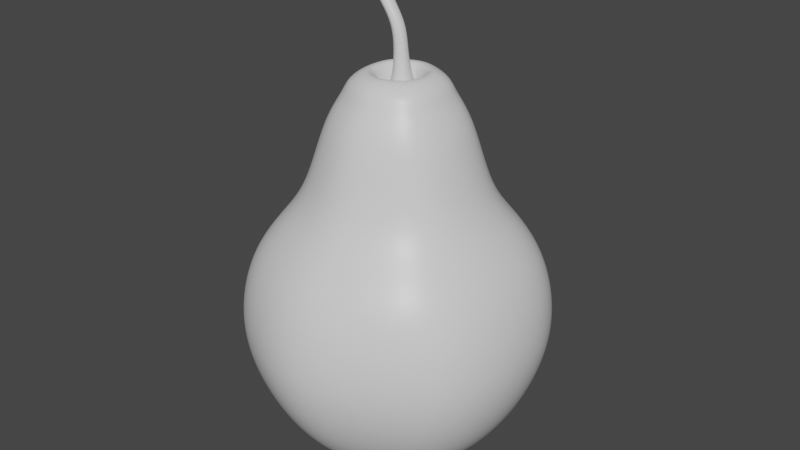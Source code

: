 # Source: P_ryn_.blend  (saved by Blender 2.80.75; exported with 4.5.12 LTS)
import bpy
from mathutils import Matrix  # noqa: F401  (used for matrix-valued properties, if any)

bpy.ops.wm.read_factory_settings(use_empty=True)
scene = bpy.context.scene
scene.name = 'Scene'

# ---- collections
col_collection = bpy.data.collections.new('Collection'); scene.collection.children.link(col_collection)

# ---- materials (node trees are filled in below, after node groups)
mat_material = bpy.data.materials.new('Material')
mat_material.alpha_threshold = 0.0
mat_material.use_transparent_shadow = False
mat_material.line_color = (0.0, 0.0, 0.0, 1.0)

# ---- material node trees
mat_material.use_nodes = True; mat_material.node_tree.nodes.clear()
_N = mat_material.node_tree.nodes; _L = mat_material.node_tree.links
n0 = _N.new('ShaderNodeOutputMaterial'); n0.name = 'Material Output'; n0.location = (300, 300)
n1 = _N.new('ShaderNodeBsdfPrincipled'); n1.name = 'Principled BSDF'; n1.location = (10, 300)
n1.distribution = 'GGX'
n1.subsurface_method = 'BURLEY'
n1.inputs[2].default_value = 0.4
n1.inputs[3].default_value = 1.45
n1.inputs[27].default_value = (0.0, 0.0, 0.0, 1.0)
n1.inputs[28].default_value = 1.0
_L.new(n1.outputs[0], n0.inputs[0])
n0.is_active_output = True

# ---- world
world_world = bpy.data.worlds.new('World'); scene.world = world_world
world_world.use_nodes = True; world_world.node_tree.nodes.clear()
_N = world_world.node_tree.nodes; _L = world_world.node_tree.links
n0 = _N.new('ShaderNodeOutputWorld'); n0.name = 'World Output'; n0.location = (300, 300)
n1 = _N.new('ShaderNodeBackground'); n1.name = 'Background'; n1.location = (10, 300)
n1.inputs[0].default_value = (0.05088, 0.05088, 0.05088, 1.0)
_L.new(n1.outputs[0], n0.inputs[0])
n0.is_active_output = True
world_world.color = (0.05088, 0.05088, 0.05088)
world_world.use_sun_shadow = False
world_world.sun_shadow_jitter_overblur = 0.0

# ---- meshes
me_cube = bpy.data.meshes.new('Cube')
me_cube.from_pydata([(0.66, 0.4489, 1.0), (1.265, 0.8604, -2.114), (0.66, -0.4489, 1.0), (1.265, -0.8604, -2.114), (-0.66, 0.4856, 1.0), (-1.265, 0.9308, -2.114), (-0.66, -0.4856, 1.0), (-1.265, -0.9308, -2.114), (0.4913, -0.3341, 1.287), (-0.4913, -0.3615, 1.287), (0.4913, 0.3341, 1.287), (-0.4913, 0.3615, 1.287), (0.2352, -0.16, 1.565), (-0.2352, -0.1731, 1.565), (0.2352, 0.16, 1.565), (-0.2352, 0.1731, 1.565), (-1.375, 1.012, -0.4658), (-1.375, -1.012, -0.4658), (1.376, 0.9357, -0.4658), (1.376, -0.9357, -0.4658), (0.0, -0.7902, 1.0), (0.0002534, 1.515, -2.114), (0.0, 0.7902, 1.0), (0.0002534, -1.515, -2.114), (0.0, -0.5882, 1.287), (0.0, 0.5882, 1.287), (0.0, -0.2816, 1.565), (0.0, 0.2816, 1.565), (0.0004774, -1.647, -0.4658), (0.0004774, 1.647, -0.4658), (0.7518, 0.0, 1.007), (1.441, 0.0, -2.185), (-1.441, 0.0, -2.185), (-0.7518, 0.0, 0.981), (0.5596, 0.0, 1.268), (-0.5596, 0.0, 1.268), (0.2679, 0.0, 1.569), (-0.2679, 0.0, 1.569), (1.568, -4.346e-10, -0.5192), (-1.567, -4.346e-10, -0.5192), (-1.527, 1.124, -1.338), (1.527, 1.039, -1.338), (1.527, -1.039, -1.338), (-1.527, -1.124, -1.338), (0.0004774, 1.828, -1.338), (0.0004774, -1.828, -1.338), (-1.739, -4.346e-10, -1.428), (1.74, -4.346e-10, -1.385), (-0.977, -0.719, 0.0108), (-0.977, 0.719, 0.0108), (0.9776, 0.6647, 0.0108), (0.9776, -0.6647, 0.0108), (0.0002534, -1.17, 0.0108), (0.0002534, 1.17, 0.0108), (1.113, 0.0, 0.02067), (-1.113, 0.0, 0.02067), (-0.8089, -0.5952, 0.3632), (-0.8089, 0.5952, 0.3632), (0.8089, 0.5502, 0.3632), (0.8089, -0.5502, 0.3632), (0.0, -0.9686, 0.3632), (0.0, 0.9686, 0.3632), (0.9214, 0.0, 0.3947), (-0.9214, 0.0, 0.3947), (0.3224, 0.6706, 1.0), (0.6183, -1.286, -2.114), (0.24, 0.4992, 1.287), (0.1149, 0.239, 1.565), (0.6726, 1.398, -0.4658), (0.3224, -0.6706, 1.0), (0.6183, 1.286, -2.114), (0.24, -0.4992, 1.287), (0.1149, -0.239, 1.565), (0.6726, -1.398, -0.4658), (0.7464, -1.552, -1.338), (0.7464, 1.552, -1.338), (0.4777, -0.993, 0.0108), (0.4777, 0.993, 0.0108), (0.3951, -0.822, 0.3632), (0.3951, 0.822, 0.3632), (-0.33, -0.6978, 1.0), (-0.6323, 1.338, -2.114), (-0.2456, -0.5194, 1.287), (-0.1176, -0.2487, 1.565), (-0.6874, -1.455, -0.4658), (-0.33, 0.6978, 1.0), (-0.6323, -1.338, -2.114), (-0.2456, 0.5194, 1.287), (-0.1176, 0.2487, 1.565), (-0.6874, 1.455, -0.4658), (-0.763, 1.615, -1.338), (-0.763, -1.615, -1.338), (-0.4884, 1.033, 0.0108), (-0.4884, -1.033, 0.0108), (-0.4045, 0.8553, 0.3632), (-0.4045, -0.8553, 0.3632), (1.08, 2.212e-09, -2.587), (0.948, 0.6451, -2.556), (-0.4748, 1.003, -2.556), (-0.9491, 0.6979, -2.556), (-1.081, 2.212e-09, -2.587), (-0.9491, -0.6979, -2.556), (0.4629, -0.9638, -2.556), (0.948, -0.6451, -2.556), (0.4629, 0.9638, -2.556), (-0.0005092, 1.136, -2.556), (-0.4748, -1.003, -2.556), (-0.0005092, -1.136, -2.556), (-0.08579, -0.1812, 1.311), (-0.1715, -0.1261, 1.311), (0.195, 0.0, 1.314), (0.1712, -0.1165, 1.311), (-0.1953, 0.0, 1.314), (-0.1715, 0.1261, 1.311), (0.08358, 0.1741, 1.311), (0.1712, 0.1165, 1.311), (0.08358, -0.1741, 1.311), (-0.0001225, -0.2052, 1.311), (-0.08579, 0.1812, 1.311), (-0.0001225, 0.2052, 1.311), (-0.03084, -0.0645, 1.954), (-0.06134, -0.04488, 1.954), (0.06915, 1.772e-10, 1.955), (0.06067, -0.04149, 1.954), (-0.06982, 1.772e-10, 1.955), (-0.06134, 0.04488, 1.954), (0.02947, 0.06199, 1.954), (0.06067, 0.04149, 1.954), (0.02947, -0.06199, 1.954), (-0.0003342, -0.07304, 1.954), (-0.03084, 0.0645, 1.954), (-0.0003342, 0.07304, 1.954), (-0.04659, -0.09515, 1.368), (-0.06063, -0.02087, 1.37), (0.1037, -0.1235, 1.368), (0.05437, -0.1418, 1.368), (-0.04659, 0.05341, 1.368), (0.00389, 0.08588, 1.368), (0.1694, -0.02087, 1.37), (0.1553, -0.08953, 1.368), (0.05437, 0.1, 1.368), (0.1037, 0.08172, 1.368), (0.1553, 0.0478, 1.368), (0.00389, -0.1276, 1.368), (-0.3195, -0.08068, 2.361), (-0.3576, -0.05614, 2.361), (-0.1944, 6.888e-10, 2.362), (-0.205, -0.05189, 2.361), (-0.3682, 6.888e-10, 2.362), (-0.3576, 0.05614, 2.361), (-0.2441, 0.07753, 2.361), (-0.205, 0.05189, 2.361), (-0.2441, -0.07753, 2.361), (-0.2813, -0.09136, 2.361), (-0.3195, 0.08068, 2.361), (-0.2813, 0.09136, 2.361), (-0.03371, -0.05509, 1.661), (0.05663, -0.0721, 1.661), (-0.03371, 0.03422, 1.661), (0.09611, -0.01043, 1.662), (0.02698, 0.06224, 1.661), (0.08767, 0.03084, 1.661), (-0.04215, -0.01043, 1.662), (0.02698, -0.0831, 1.661), (-0.003367, 0.05374, 1.661), (0.08767, -0.05171, 1.661), (0.05663, 0.05124, 1.661), (-0.003367, -0.0746, 1.661), (-0.1718, -0.06549, 2.157), (-0.2028, -0.04557, 2.157), (-0.2114, 4.514e-10, 2.159), (-0.1106, -0.06294, 2.157), (-0.1408, -0.07417, 2.157), (-0.2028, 0.04557, 2.157), (-0.1718, 0.06549, 2.157), (-0.07029, 4.514e-10, 2.159), (-0.0789, -0.04213, 2.157), (-0.1408, 0.07417, 2.157), (-0.1106, 0.06294, 2.157), (-0.0789, 0.04213, 2.157), (-0.4474, -0.3293, 1.426), (-0.4474, 0.3293, 1.426), (0.4477, -0.3044, 1.426), (0.4477, 0.3044, 1.426), (0.0001617, 0.5358, 1.426), (0.0001617, -0.5358, 1.426), (0.5099, 0.0, 1.417), (-0.5096, 0.0, 1.417), (0.2188, 0.4547, 1.426), (0.2188, -0.4547, 1.426), (-0.2236, -0.4732, 1.426), (-0.2236, 0.4732, 1.426), (0.8438, 1.729e-09, -2.77), (0.7407, 0.5044, -2.746), (-0.3717, 0.7841, -2.746), (-0.7425, 0.5457, -2.746), (-0.8457, 1.729e-09, -2.77), (-0.7425, -0.5457, -2.746), (0.3614, -0.7536, -2.746), (0.7407, -0.5044, -2.746), (0.3614, 0.7536, -2.746), (-0.0009061, 0.888, -2.746), (-0.3717, -0.7841, -2.746), (-0.0009061, -0.888, -2.746), (0.339, 6.976e-10, -2.624), (0.2974, 0.2035, -2.614), (-0.1513, 0.3163, -2.614), (-0.3009, 0.2201, -2.614), (-0.3425, 6.976e-10, -2.624), (-0.3009, -0.2201, -2.614), (0.1444, -0.304, -2.614), (0.2974, -0.2035, -2.614), (0.1444, 0.304, -2.614), (-0.001755, 0.3582, -2.614), (-0.1513, -0.3163, -2.614), (-0.001755, -0.3582, -2.614)], [], [(63, 33, 4, 57), (5, 81, 98, 99), (79, 64, 0, 58), (62, 30, 2, 59), (95, 80, 6, 56), (30, 0, 10, 34), (187, 180, 13, 37), (33, 6, 9, 35), (69, 2, 8, 71), (85, 4, 11, 87), (189, 182, 12, 72), (191, 181, 15, 88), (186, 183, 14, 36), (91, 84, 17, 43), (47, 38, 19, 42), (75, 68, 18, 41), (46, 39, 16, 40), (90, 89, 29, 44), (74, 73, 28, 45), (188, 184, 27, 67), (190, 185, 26, 83), (64, 22, 25, 66), (80, 20, 24, 82), (78, 69, 20, 60), (94, 85, 22, 61), (21, 70, 104, 105), (31, 3, 103, 96), (43, 17, 39, 46), (41, 18, 38, 47), (182, 186, 36, 12), (4, 33, 35, 11), (181, 187, 37, 15), (2, 30, 34, 8), (58, 0, 30, 62), (1, 31, 96, 97), (56, 6, 33, 63), (1, 41, 47, 31), (7, 43, 46, 32), (65, 74, 45, 23), (81, 90, 44, 21), (32, 46, 40, 5), (70, 75, 41, 1), (31, 47, 42, 3), (86, 91, 43, 7), (17, 48, 55, 39), (18, 50, 54, 38), (89, 92, 53, 29), (73, 76, 52, 28), (84, 93, 48, 17), (38, 54, 51, 19), (68, 77, 50, 18), (39, 55, 49, 16), (48, 56, 63, 55), (50, 58, 62, 54), (92, 94, 61, 53), (76, 78, 60, 52), (93, 95, 56, 48), (54, 62, 59, 51), (77, 79, 58, 50), (55, 63, 57, 49), (53, 61, 79, 77), (51, 59, 78, 76), (29, 53, 77, 68), (19, 51, 76, 73), (21, 44, 75, 70), (3, 42, 74, 65), (81, 21, 105, 98), (59, 2, 69, 78), (0, 64, 66, 10), (183, 188, 67, 14), (42, 19, 73, 74), (44, 29, 68, 75), (185, 189, 72, 26), (20, 69, 71, 24), (61, 22, 64, 79), (7, 32, 100, 101), (52, 60, 95, 93), (49, 57, 94, 92), (28, 52, 93, 84), (16, 49, 92, 89), (23, 45, 91, 86), (5, 40, 90, 81), (23, 86, 106, 107), (70, 1, 97, 104), (57, 4, 85, 94), (6, 80, 82, 9), (180, 190, 83, 13), (40, 16, 89, 90), (45, 28, 84, 91), (184, 191, 88, 27), (22, 85, 87, 25), (60, 20, 80, 95), (65, 23, 107, 102), (3, 65, 102, 103), (86, 7, 101, 106), (32, 5, 99, 100), (83, 26, 117, 108), (105, 104, 200, 201), (162, 156, 121, 124), (12, 36, 110, 111), (37, 13, 109, 112), (67, 27, 119, 114), (26, 72, 116, 117), (15, 37, 112, 113), (88, 15, 113, 118), (27, 88, 118, 119), (14, 67, 114, 115), (72, 12, 111, 116), (13, 83, 108, 109), (36, 14, 115, 110), (169, 168, 144, 145), (163, 157, 128, 129), (164, 158, 125, 130), (165, 159, 122, 123), (166, 160, 131, 126), (160, 164, 130, 131), (158, 162, 124, 125), (157, 165, 123, 128), (159, 161, 127, 122), (161, 166, 126, 127), (167, 163, 129, 120), (156, 167, 120, 121), (109, 108, 143, 132), (108, 117, 135, 143), (115, 114, 141, 142), (110, 115, 142, 138), (116, 111, 139, 134), (113, 112, 133, 136), (119, 118, 137, 140), (114, 119, 140, 141), (111, 110, 138, 139), (118, 113, 136, 137), (117, 116, 134, 135), (112, 109, 132, 133), (148, 145, 144, 153, 152, 147, 146, 151, 150, 155, 154, 149), (170, 169, 145, 148), (172, 171, 152, 153), (174, 173, 149, 154), (176, 175, 146, 147), (178, 177, 155, 150), (177, 174, 154, 155), (173, 170, 148, 149), (171, 176, 147, 152), (175, 179, 151, 146), (179, 178, 150, 151), (168, 172, 153, 144), (132, 143, 167, 156), (143, 135, 163, 167), (142, 141, 166, 161), (138, 142, 161, 159), (134, 139, 165, 157), (136, 133, 162, 158), (140, 137, 164, 160), (141, 140, 160, 166), (139, 138, 159, 165), (137, 136, 158, 164), (135, 134, 157, 163), (133, 132, 156, 162), (120, 129, 172, 168), (127, 126, 178, 179), (122, 127, 179, 175), (128, 123, 176, 171), (125, 124, 170, 173), (131, 130, 174, 177), (126, 131, 177, 178), (123, 122, 175, 176), (130, 125, 173, 174), (129, 128, 171, 172), (124, 121, 169, 170), (121, 120, 168, 169), (25, 87, 191, 184), (9, 82, 190, 180), (24, 71, 189, 185), (10, 66, 188, 183), (11, 35, 187, 181), (8, 34, 186, 182), (82, 24, 185, 190), (66, 25, 184, 188), (34, 10, 183, 186), (87, 11, 181, 191), (71, 8, 182, 189), (35, 9, 180, 187), (200, 193, 205, 212), (106, 101, 197, 202), (99, 98, 194, 195), (102, 107, 203, 198), (107, 106, 202, 203), (101, 100, 196, 197), (104, 97, 193, 200), (96, 103, 199, 192), (103, 102, 198, 199), (98, 105, 201, 194), (97, 96, 192, 193), (100, 99, 195, 196), (204, 211, 210, 215, 214, 209, 208, 207, 206, 213, 212, 205), (192, 199, 211, 204), (199, 198, 210, 211), (194, 201, 213, 206), (193, 192, 204, 205), (196, 195, 207, 208), (201, 200, 212, 213), (202, 197, 209, 214), (195, 194, 206, 207), (198, 203, 215, 210), (203, 202, 214, 215), (197, 196, 208, 209)])
me_cube.polygons.foreach_set('use_smooth', [True] * 206)
_uv = me_cube.uv_layers.new(name='UVMap')
_uv.uv.foreach_set('vector', [0.5973, 0.125, 0.625, 0.125, 0.625, 0.25, 0.5973, 0.25, 0.375, 0.5, 0.375, 0.5625, 0.375, 0.5625, 0.375, 0.5, 0.5973, 0.6861, 0.625, 0.6861, 0.625, 0.75, 0.5973, 0.75, 0.5973, 0.875, 0.625, 0.875, 0.625, 1.0, 0.5973, 1.0, 0.3473, 0.6875, 0.375, 0.6875, 0.375, 0.75, 0.3473, 0.75, 0.625, 0.875, 0.625, 0.75, 0.625, 0.75, 0.625, 0.875, 0.625, 0.125, 0.625, 0.0, 0.625, 0.0, 0.625, 0.125, 0.625, 0.125, 0.625, 0.0, 0.625, 0.0, 0.625, 0.125, 0.375, 0.5639, 0.375, 0.5, 0.375, 0.5, 0.375, 0.5639, 0.625, 0.5625, 0.625, 0.5, 0.625, 0.5, 0.625, 0.5625, 0.375, 0.5639, 0.375, 0.5, 0.375, 0.5, 0.375, 0.5639, 0.625, 0.5625, 0.625, 0.5, 0.625, 0.5, 0.625, 0.5625, 0.625, 0.875, 0.625, 0.75, 0.625, 0.75, 0.625, 0.875, 0.2047, 0.6875, 0.2843, 0.6875, 0.2843, 0.75, 0.2047, 0.75, 0.4547, 0.875, 0.5343, 0.875, 0.5343, 1.0, 0.4547, 1.0, 0.4547, 0.6861, 0.5343, 0.6861, 0.5343, 0.75, 0.4547, 0.75, 0.4547, 0.125, 0.5343, 0.125, 0.5343, 0.25, 0.4547, 0.25, 0.4547, 0.5625, 0.5343, 0.5625, 0.5343, 0.625, 0.4547, 0.625, 0.2047, 0.5639, 0.2843, 0.5639, 0.2843, 0.625, 0.2047, 0.625, 0.625, 0.6861, 0.625, 0.625, 0.625, 0.625, 0.625, 0.6861, 0.375, 0.6875, 0.375, 0.625, 0.375, 0.625, 0.375, 0.6875, 0.625, 0.6861, 0.625, 0.625, 0.625, 0.625, 0.625, 0.6861, 0.375, 0.6875, 0.375, 0.625, 0.375, 0.625, 0.375, 0.6875, 0.3473, 0.5639, 0.375, 0.5639, 0.375, 0.625, 0.3473, 0.625, 0.5973, 0.5625, 0.625, 0.5625, 0.625, 0.625, 0.5973, 0.625, 0.375, 0.625, 0.375, 0.6861, 0.375, 0.6861, 0.375, 0.625, 0.375, 0.875, 0.375, 1.0, 0.375, 1.0, 0.375, 0.875, 0.4547, 0.0, 0.5343, 0.0, 0.5343, 0.125, 0.4547, 0.125, 0.4547, 0.75, 0.5343, 0.75, 0.5343, 0.875, 0.4547, 0.875, 0.625, 1.0, 0.625, 0.875, 0.625, 0.875, 0.625, 1.0, 0.625, 0.25, 0.625, 0.125, 0.625, 0.125, 0.625, 0.25, 0.625, 0.25, 0.625, 0.125, 0.625, 0.125, 0.625, 0.25, 0.625, 1.0, 0.625, 0.875, 0.625, 0.875, 0.625, 1.0, 0.5973, 0.75, 0.625, 0.75, 0.625, 0.875, 0.5973, 0.875, 0.375, 0.75, 0.375, 0.875, 0.375, 0.875, 0.375, 0.75, 0.5973, 0.0, 0.625, 0.0, 0.625, 0.125, 0.5973, 0.125, 0.375, 0.75, 0.4547, 0.75, 0.4547, 0.875, 0.375, 0.875, 0.375, 0.0, 0.4547, 0.0, 0.4547, 0.125, 0.375, 0.125, 0.125, 0.5639, 0.2047, 0.5639, 0.2047, 0.625, 0.125, 0.625, 0.375, 0.5625, 0.4547, 0.5625, 0.4547, 0.625, 0.375, 0.625, 0.375, 0.125, 0.4547, 0.125, 0.4547, 0.25, 0.375, 0.25, 0.375, 0.6861, 0.4547, 0.6861, 0.4547, 0.75, 0.375, 0.75, 0.375, 0.875, 0.4547, 0.875, 0.4547, 1.0, 0.375, 1.0, 0.125, 0.6875, 0.2047, 0.6875, 0.2047, 0.75, 0.125, 0.75, 0.5343, 0.0, 0.5797, 0.0, 0.5797, 0.125, 0.5343, 0.125, 0.5343, 0.75, 0.5797, 0.75, 0.5797, 0.875, 0.5343, 0.875, 0.5343, 0.5625, 0.5797, 0.5625, 0.5797, 0.625, 0.5343, 0.625, 0.2843, 0.5639, 0.3297, 0.5639, 0.3297, 0.625, 0.2843, 0.625, 0.2843, 0.6875, 0.3297, 0.6875, 0.3297, 0.75, 0.2843, 0.75, 0.5343, 0.875, 0.5797, 0.875, 0.5797, 1.0, 0.5343, 1.0, 0.5343, 0.6861, 0.5797, 0.6861, 0.5797, 0.75, 0.5343, 0.75, 0.5343, 0.125, 0.5797, 0.125, 0.5797, 0.25, 0.5343, 0.25, 0.5797, 0.0, 0.5973, 0.0, 0.5973, 0.125, 0.5797, 0.125, 0.5797, 0.75, 0.5973, 0.75, 0.5973, 0.875, 0.5797, 0.875, 0.5797, 0.5625, 0.5973, 0.5625, 0.5973, 0.625, 0.5797, 0.625, 0.3297, 0.5639, 0.3473, 0.5639, 0.3473, 0.625, 0.3297, 0.625, 0.3297, 0.6875, 0.3473, 0.6875, 0.3473, 0.75, 0.3297, 0.75, 0.5797, 0.875, 0.5973, 0.875, 0.5973, 1.0, 0.5797, 1.0, 0.5797, 0.6861, 0.5973, 0.6861, 0.5973, 0.75, 0.5797, 0.75, 0.5797, 0.125, 0.5973, 0.125, 0.5973, 0.25, 0.5797, 0.25, 0.5797, 0.625, 0.5973, 0.625, 0.5973, 0.6861, 0.5797, 0.6861, 0.3297, 0.5, 0.3473, 0.5, 0.3473, 0.5639, 0.3297, 0.5639, 0.5343, 0.625, 0.5797, 0.625, 0.5797, 0.6861, 0.5343, 0.6861, 0.2843, 0.5, 0.3297, 0.5, 0.3297, 0.5639, 0.2843, 0.5639, 0.375, 0.625, 0.4547, 0.625, 0.4547, 0.6861, 0.375, 0.6861, 0.125, 0.5, 0.2047, 0.5, 0.2047, 0.5639, 0.125, 0.5639, 0.375, 0.5625, 0.375, 0.625, 0.375, 0.625, 0.375, 0.5625, 0.3473, 0.5, 0.375, 0.5, 0.375, 0.5639, 0.3473, 0.5639, 0.625, 0.75, 0.625, 0.6861, 0.625, 0.6861, 0.625, 0.75, 0.625, 0.75, 0.625, 0.6861, 0.625, 0.6861, 0.625, 0.75, 0.2047, 0.5, 0.2843, 0.5, 0.2843, 0.5639, 0.2047, 0.5639, 0.4547, 0.625, 0.5343, 0.625, 0.5343, 0.6861, 0.4547, 0.6861, 0.375, 0.625, 0.375, 0.5639, 0.375, 0.5639, 0.375, 0.625, 0.375, 0.625, 0.375, 0.5639, 0.375, 0.5639, 0.375, 0.625, 0.5973, 0.625, 0.625, 0.625, 0.625, 0.6861, 0.5973, 0.6861, 0.375, 0.0, 0.375, 0.125, 0.375, 0.125, 0.375, 0.0, 0.3297, 0.625, 0.3473, 0.625, 0.3473, 0.6875, 0.3297, 0.6875, 0.5797, 0.5, 0.5973, 0.5, 0.5973, 0.5625, 0.5797, 0.5625, 0.2843, 0.625, 0.3297, 0.625, 0.3297, 0.6875, 0.2843, 0.6875, 0.5343, 0.5, 0.5797, 0.5, 0.5797, 0.5625, 0.5343, 0.5625, 0.125, 0.625, 0.2047, 0.625, 0.2047, 0.6875, 0.125, 0.6875, 0.375, 0.5, 0.4547, 0.5, 0.4547, 0.5625, 0.375, 0.5625, 0.125, 0.625, 0.125, 0.6875, 0.125, 0.6875, 0.125, 0.625, 0.375, 0.6861, 0.375, 0.75, 0.375, 0.75, 0.375, 0.6861, 0.5973, 0.5, 0.625, 0.5, 0.625, 0.5625, 0.5973, 0.5625, 0.375, 0.75, 0.375, 0.6875, 0.375, 0.6875, 0.375, 0.75, 0.375, 0.75, 0.375, 0.6875, 0.375, 0.6875, 0.375, 0.75, 0.4547, 0.5, 0.5343, 0.5, 0.5343, 0.5625, 0.4547, 0.5625, 0.2047, 0.625, 0.2843, 0.625, 0.2843, 0.6875, 0.2047, 0.6875, 0.625, 0.625, 0.625, 0.5625, 0.625, 0.5625, 0.625, 0.625, 0.625, 0.625, 0.625, 0.5625, 0.625, 0.5625, 0.625, 0.625, 0.3473, 0.625, 0.375, 0.625, 0.375, 0.6875, 0.3473, 0.6875, 0.125, 0.5639, 0.125, 0.625, 0.125, 0.625, 0.125, 0.5639, 0.125, 0.5, 0.125, 0.5639, 0.125, 0.5639, 0.125, 0.5, 0.125, 0.6875, 0.125, 0.75, 0.125, 0.75, 0.125, 0.6875, 0.375, 0.125, 0.375, 0.25, 0.375, 0.25, 0.375, 0.125, 0.375, 0.6875, 0.375, 0.625, 0.375, 0.625, 0.375, 0.6875, 0.375, 0.625, 0.375, 0.6861, 0.375, 0.6861, 0.375, 0.625, 0.625, 0.125, 0.625, 0.0, 0.625, 0.0, 0.625, 0.125, 0.625, 1.0, 0.625, 0.875, 0.625, 0.875, 0.625, 1.0, 0.625, 0.125, 0.625, 0.0, 0.625, 0.0, 0.625, 0.125, 0.625, 0.6861, 0.625, 0.625, 0.625, 0.625, 0.625, 0.6861, 0.375, 0.625, 0.375, 0.5639, 0.375, 0.5639, 0.375, 0.625, 0.625, 0.25, 0.625, 0.125, 0.625, 0.125, 0.625, 0.25, 0.625, 0.5625, 0.625, 0.5, 0.625, 0.5, 0.625, 0.5625, 0.625, 0.625, 0.625, 0.5625, 0.625, 0.5625, 0.625, 0.625, 0.625, 0.75, 0.625, 0.6861, 0.625, 0.6861, 0.625, 0.75, 0.375, 0.5639, 0.375, 0.5, 0.375, 0.5, 0.375, 0.5639, 0.375, 0.75, 0.375, 0.6875, 0.375, 0.6875, 0.375, 0.75, 0.625, 0.875, 0.625, 0.75, 0.625, 0.75, 0.625, 0.875, 0.375, 0.75, 0.375, 0.6875, 0.375, 0.6875, 0.375, 0.75, 0.375, 0.625, 0.375, 0.5639, 0.375, 0.5639, 0.375, 0.625, 0.625, 0.5625, 0.625, 0.5, 0.625, 0.5, 0.625, 0.5625, 0.625, 1.0, 0.625, 0.875, 0.625, 0.875, 0.625, 1.0, 0.625, 0.6861, 0.625, 0.625, 0.625, 0.625, 0.625, 0.6861, 0.625, 0.625, 0.625, 0.5625, 0.625, 0.5625, 0.625, 0.625, 0.625, 0.25, 0.625, 0.125, 0.625, 0.125, 0.625, 0.25, 0.375, 0.5639, 0.375, 0.5, 0.375, 0.5, 0.375, 0.5639, 0.625, 0.875, 0.625, 0.75, 0.625, 0.75, 0.625, 0.875, 0.625, 0.75, 0.625, 0.6861, 0.625, 0.6861, 0.625, 0.75, 0.375, 0.6875, 0.375, 0.625, 0.375, 0.625, 0.375, 0.6875, 0.375, 0.75, 0.375, 0.6875, 0.375, 0.6875, 0.375, 0.75, 0.375, 0.75, 0.375, 0.6875, 0.375, 0.6875, 0.375, 0.75, 0.375, 0.6875, 0.375, 0.625, 0.375, 0.625, 0.375, 0.6875, 0.625, 0.75, 0.625, 0.6861, 0.625, 0.6861, 0.625, 0.75, 0.625, 0.875, 0.625, 0.75, 0.625, 0.75, 0.625, 0.875, 0.375, 0.5639, 0.375, 0.5, 0.375, 0.5, 0.375, 0.5639, 0.625, 0.25, 0.625, 0.125, 0.625, 0.125, 0.625, 0.25, 0.625, 0.625, 0.625, 0.5625, 0.625, 0.5625, 0.625, 0.625, 0.625, 0.6861, 0.625, 0.625, 0.625, 0.625, 0.625, 0.6861, 0.625, 1.0, 0.625, 0.875, 0.625, 0.875, 0.625, 1.0, 0.625, 0.5625, 0.625, 0.5, 0.625, 0.5, 0.625, 0.5625, 0.375, 0.625, 0.375, 0.5639, 0.375, 0.5639, 0.375, 0.625, 0.625, 0.125, 0.625, 0.0, 0.625, 0.0, 0.625, 0.125, 0.875, 0.625, 0.875, 0.75, 0.8125, 0.75, 0.75, 0.75, 0.6889, 0.75, 0.625, 0.75, 0.625, 0.625, 0.625, 0.5, 0.6889, 0.5, 0.75, 0.5, 0.8125, 0.5, 0.875, 0.5, 0.625, 0.125, 0.625, 0.0, 0.625, 0.0, 0.625, 0.125, 0.375, 0.625, 0.375, 0.5639, 0.375, 0.5639, 0.375, 0.625, 0.625, 0.5625, 0.625, 0.5, 0.625, 0.5, 0.625, 0.5625, 0.625, 1.0, 0.625, 0.875, 0.625, 0.875, 0.625, 1.0, 0.625, 0.6861, 0.625, 0.625, 0.625, 0.625, 0.625, 0.6861, 0.625, 0.625, 0.625, 0.5625, 0.625, 0.5625, 0.625, 0.625, 0.625, 0.25, 0.625, 0.125, 0.625, 0.125, 0.625, 0.25, 0.375, 0.5639, 0.375, 0.5, 0.375, 0.5, 0.375, 0.5639, 0.625, 0.875, 0.625, 0.75, 0.625, 0.75, 0.625, 0.875, 0.625, 0.75, 0.625, 0.6861, 0.625, 0.6861, 0.625, 0.75, 0.375, 0.6875, 0.375, 0.625, 0.375, 0.625, 0.375, 0.6875, 0.375, 0.75, 0.375, 0.6875, 0.375, 0.6875, 0.375, 0.75, 0.375, 0.6875, 0.375, 0.625, 0.375, 0.625, 0.375, 0.6875, 0.625, 0.75, 0.625, 0.6861, 0.625, 0.6861, 0.625, 0.75, 0.625, 0.875, 0.625, 0.75, 0.625, 0.75, 0.625, 0.875, 0.375, 0.5639, 0.375, 0.5, 0.375, 0.5, 0.375, 0.5639, 0.625, 0.25, 0.625, 0.125, 0.625, 0.125, 0.625, 0.25, 0.625, 0.625, 0.625, 0.5625, 0.625, 0.5625, 0.625, 0.625, 0.625, 0.6861, 0.625, 0.625, 0.625, 0.625, 0.625, 0.6861, 0.625, 1.0, 0.625, 0.875, 0.625, 0.875, 0.625, 1.0, 0.625, 0.5625, 0.625, 0.5, 0.625, 0.5, 0.625, 0.5625, 0.375, 0.625, 0.375, 0.5639, 0.375, 0.5639, 0.375, 0.625, 0.625, 0.125, 0.625, 0.0, 0.625, 0.0, 0.625, 0.125, 0.375, 0.6875, 0.375, 0.625, 0.375, 0.625, 0.375, 0.6875, 0.625, 0.75, 0.625, 0.6861, 0.625, 0.6861, 0.625, 0.75, 0.625, 0.875, 0.625, 0.75, 0.625, 0.75, 0.625, 0.875, 0.375, 0.5639, 0.375, 0.5, 0.375, 0.5, 0.375, 0.5639, 0.625, 0.25, 0.625, 0.125, 0.625, 0.125, 0.625, 0.25, 0.625, 0.625, 0.625, 0.5625, 0.625, 0.5625, 0.625, 0.625, 0.625, 0.6861, 0.625, 0.625, 0.625, 0.625, 0.625, 0.6861, 0.625, 1.0, 0.625, 0.875, 0.625, 0.875, 0.625, 1.0, 0.625, 0.5625, 0.625, 0.5, 0.625, 0.5, 0.625, 0.5625, 0.375, 0.625, 0.375, 0.5639, 0.375, 0.5639, 0.375, 0.625, 0.625, 0.125, 0.625, 0.0, 0.625, 0.0, 0.625, 0.125, 0.375, 0.75, 0.375, 0.6875, 0.375, 0.6875, 0.375, 0.75, 0.625, 0.625, 0.625, 0.5625, 0.625, 0.5625, 0.625, 0.625, 0.375, 0.75, 0.375, 0.6875, 0.375, 0.6875, 0.375, 0.75, 0.375, 0.625, 0.375, 0.5639, 0.375, 0.5639, 0.375, 0.625, 0.625, 0.75, 0.625, 0.6861, 0.625, 0.6861, 0.625, 0.75, 0.625, 0.25, 0.625, 0.125, 0.625, 0.125, 0.625, 0.25, 0.625, 1.0, 0.625, 0.875, 0.625, 0.875, 0.625, 1.0, 0.375, 0.6875, 0.375, 0.625, 0.375, 0.625, 0.375, 0.6875, 0.625, 0.6861, 0.625, 0.625, 0.625, 0.625, 0.625, 0.6861, 0.625, 0.875, 0.625, 0.75, 0.625, 0.75, 0.625, 0.875, 0.625, 0.5625, 0.625, 0.5, 0.625, 0.5, 0.625, 0.5625, 0.375, 0.5639, 0.375, 0.5, 0.375, 0.5, 0.375, 0.5639, 0.625, 0.125, 0.625, 0.0, 0.625, 0.0, 0.625, 0.125, 0.375, 0.6861, 0.375, 0.75, 0.375, 0.75, 0.375, 0.6861, 0.125, 0.6875, 0.125, 0.75, 0.125, 0.75, 0.125, 0.6875, 0.375, 0.5, 0.375, 0.5625, 0.375, 0.5625, 0.375, 0.5, 0.125, 0.5639, 0.125, 0.625, 0.125, 0.625, 0.125, 0.5639, 0.125, 0.625, 0.125, 0.6875, 0.125, 0.6875, 0.125, 0.625, 0.375, 0.0, 0.375, 0.125, 0.375, 0.125, 0.375, 0.0, 0.375, 0.6861, 0.375, 0.75, 0.375, 0.75, 0.375, 0.6861, 0.375, 0.875, 0.375, 1.0, 0.375, 1.0, 0.375, 0.875, 0.125, 0.5, 0.125, 0.5639, 0.125, 0.5639, 0.125, 0.5, 0.375, 0.5625, 0.375, 0.625, 0.375, 0.625, 0.375, 0.5625, 0.375, 0.75, 0.375, 0.875, 0.375, 0.875, 0.375, 0.75, 0.375, 0.125, 0.375, 0.25, 0.375, 0.25, 0.375, 0.125, 0.625, 0.375, 0.625, 0.5, 0.5611, 0.5, 0.5, 0.5, 0.4375, 0.5, 0.375, 0.5, 0.375, 0.375, 0.375, 0.25, 0.4375, 0.25, 0.5, 0.25, 0.5611, 0.25, 0.625, 0.25, 0.375, 0.875, 0.375, 1.0, 0.375, 1.0, 0.375, 0.875, 0.125, 0.5, 0.125, 0.5639, 0.125, 0.5639, 0.125, 0.5, 0.375, 0.5625, 0.375, 0.625, 0.375, 0.625, 0.375, 0.5625, 0.375, 0.75, 0.375, 0.875, 0.375, 0.875, 0.375, 0.75, 0.375, 0.125, 0.375, 0.25, 0.375, 0.25, 0.375, 0.125, 0.375, 0.625, 0.375, 0.6861, 0.375, 0.6861, 0.375, 0.625, 0.125, 0.6875, 0.125, 0.75, 0.125, 0.75, 0.125, 0.6875, 0.375, 0.5, 0.375, 0.5625, 0.375, 0.5625, 0.375, 0.5, 0.125, 0.5639, 0.125, 0.625, 0.125, 0.625, 0.125, 0.5639, 0.125, 0.625, 0.125, 0.6875, 0.125, 0.6875, 0.125, 0.625, 0.375, 0.0, 0.375, 0.125, 0.375, 0.125, 0.375, 0.0])
me_cube.materials.append(mat_material)
me_cube.use_remesh_preserve_volume = False
me_cube.use_remesh_preserve_attributes = False
me_cube.use_mirror_vertex_groups = False
me_cube.update()

# ---- objects
ob_cube = bpy.data.objects.new('Cube', me_cube)

# ---- transforms, parenting, visibility, modifiers, constraints
ob_cube.location = (0.0, 0.0, 0.0)
ob_cube.lock_rotations_4d = False
ob_cube.empty_display_type = 'ARROWS'
ob_cube.lineart.crease_threshold = 0.0
_m = ob_cube.modifiers.new('Subdivision', 'SUBSURF')
_m.uv_smooth = 'PRESERVE_CORNERS'
_m.levels = 4
_m.render_levels = 5
_m.show_only_control_edges = False

# ---- collection membership
col_collection.objects.link(ob_cube)

# ---- scene / render settings (as saved in the file)
scene.frame_start = 1; scene.frame_end = 250; scene.frame_set(1)
scene.render.engine = 'BLENDER_EEVEE_NEXT'
scene.cycles.use_denoising = False
scene.cycles.samples = 128
scene.cycles.sampling_pattern = 'TABULATED_SOBOL'
scene.cycles.use_adaptive_sampling = False
scene.cycles.use_light_tree = False
scene.view_settings.view_transform = 'Filmic'
bpy.context.view_layer.update()

# ---- added for rendering (the .blend has no active camera and no usable light): camera, sun
cam_auto = bpy.data.cameras.new('AutoCamera')
cam_auto.lens = 50.0
cam_auto.sensor_width = 36.0
cam_auto.clip_end = 1000.0
ob_auto_camera = bpy.data.objects.new('AutoCamera', cam_auto)
scene.collection.objects.link(ob_auto_camera)
ob_auto_camera.location = (6.65997, -7.99139, 5.12391)
ob_auto_camera.rotation_euler = (1.09748, -7.21219e-08, 0.694738)
scene.camera = ob_auto_camera
light_auto_sun = bpy.data.lights.new('AutoSun', 'SUN')
light_auto_sun.energy = 3.0
light_auto_sun.angle = 0.0523599
ob_auto_sun = bpy.data.objects.new('AutoSun', light_auto_sun)
scene.collection.objects.link(ob_auto_sun)
ob_auto_sun.rotation_euler = (0.872665, 0.174533, 0.523599)
bpy.context.view_layer.update()
